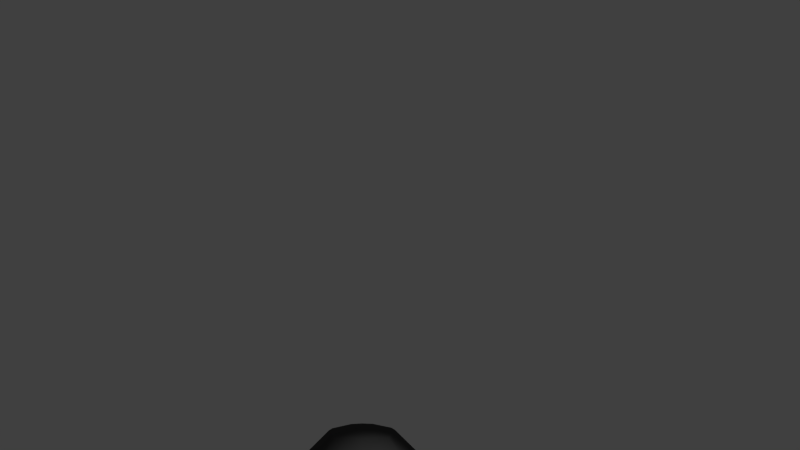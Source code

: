 # Source: ThrowingHat.blend  (saved by Blender 2.71.0; exported with 4.5.12 LTS)
import bpy
from mathutils import Matrix  # noqa: F401  (used for matrix-valued properties, if any)

bpy.ops.wm.read_factory_settings(use_empty=True)
scene = bpy.context.scene
scene.name = 'Scene'

# ---- collections
col_collection_1 = bpy.data.collections.new('Collection 1'); scene.collection.children.link(col_collection_1)

# ---- materials (node trees are filled in below, after node groups)
mat_chapeu = bpy.data.materials.new('Chapeu')
mat_chapeu.alpha_threshold = 0.0
mat_chapeu.roughness = 0.5
mat_chapeu.line_color = (0.0, 0.0, 0.0, 1.0)

# ---- material node trees
mat_chapeu.use_nodes = True; mat_chapeu.node_tree.nodes.clear()
_N = mat_chapeu.node_tree.nodes; _L = mat_chapeu.node_tree.links
n0 = _N.new('ShaderNodeOutputMaterial'); n0.name = 'Material Output'; n0.location = (218, 202)
n1 = _N.new('ShaderNodeBsdfAnisotropic'); n1.name = 'Glossy BSDF'; n1.location = (-214, 369)
n1.distribution = 'BECKMANN'
n1.inputs[0].default_value = (0.09461, 0.09461, 0.09461, 1.0)
n1.inputs[1].default_value = 0.7405
n2 = _N.new('ShaderNodeMixShader'); n2.name = 'Mix Shader'; n2.location = (26, 284)
n2.inputs[0].default_value = 0.2364
n3 = _N.new('ShaderNodeBsdfDiffuse'); n3.name = 'Diffuse BSDF'; n3.location = (-205, 184)
n3.inputs[0].default_value = (0.0, 0.0, 0.0, 1.0)
_L.new(n2.outputs[0], n0.inputs[0])
_L.new(n3.outputs[0], n2.inputs[2])
_L.new(n1.outputs[0], n2.inputs[1])
n0.is_active_output = True

# ---- world
world_world = bpy.data.worlds.new('World'); scene.world = world_world
world_world.color = (0.05088, 0.05088, 0.05088)
world_world.use_sun_shadow = False
world_world.sun_shadow_jitter_overblur = 0.0
world_world.cycles.sampling_method = 'MANUAL'
world_world.cycles.sample_map_resolution = 256

# ---- cameras
cam_camera_001 = bpy.data.cameras.new('Camera.001')
cam_camera_001.clip_end = 100.0
cam_camera_001.lens = 35.0
cam_camera_001.sensor_width = 32.0
cam_camera_001.sensor_height = 18.0
cam_camera_001.dof.focus_distance = 0.0

# ---- lights
light_sun_001 = bpy.data.lights.new('Sun.001', 'SUN')
light_sun_001.transmission_factor = 0.0
light_sun_001.angle = 0.1993
light_sun_001.energy = 1.0
light_sun_001.shadow_buffer_clip_start = 0.5
light_sun_001.shadow_soft_size = 0.1
light_sun_001.shadow_cascade_max_distance = 1000.0
light_sun_001.cycles.use_multiple_importance_sampling = False

# ---- meshes
me_cube_001 = bpy.data.meshes.new('Cube.001')
me_cube_001.from_pydata([(0.7628, 0.6446, 0.06795), (1.136, -0.01306, 0.06795), (1.256, 0.9967, -0.6218), (1.285, -1.022, -0.6253), (0.5196, 0.4909, 0.4249), (0.5511, -0.4784, 0.4343), (1.389, -0.00795, -0.4527), (1.738, -0.009248, -0.5541), (1.261, 0.9781, -0.5541), (1.29, -1.004, -0.5541), (1.733, -0.009381, -0.6253), (0.6954, -0.004783, 0.4994), (0.9683, 0.7528, -0.4527), (0.9777, -0.7573, -0.4527), (0.8103, -0.6382, 0.06795), (1.048, -0.3619, 0.06795), (0.6151, -0.2585, 0.4775), (1.282, -0.4554, -0.4527), (1.749, -0.52, -0.5541), (1.744, -0.5289, -0.6253), (0.2684, 0.5476, 0.4705), (0.245, 0.01152, 0.5944), (0.6445, -1.257, -0.6253), (0.4144, 0.8314, 0.06795), (0.8838, -0.00929, -0.6253), (0.6514, -1.266, -0.5541), (0.4951, -0.9661, -0.4527), (0.6367, 1.307, -0.6218), (0.2921, -0.5601, 0.4695), (0.6392, 1.294, -0.5541), (0.523, 1.018, -0.4527), (0.4426, -0.8127, 0.06795), (0.238, -0.2003, 0.5918), (0.8896, -0.6437, -0.6253), (1.686, 0.4936, -0.6253), (1.691, 0.4844, -0.5541), (0.6303, 0.2664, 0.4814), (1.308, 0.3819, -0.4527), (1.004, 0.3312, 0.06795), (0.7581, 0.6165, -0.6253), (0.231, 0.2312, 0.5762), (-0.7628, 0.6446, 0.06795), (-1.136, -0.01306, 0.06795), (-1.256, 0.9967, -0.6218), (-1.285, -1.022, -0.6253), (0.0, -0.002573, 0.6253), (0.0, -0.009381, -0.6253), (-0.5196, 0.4909, 0.4249), (-0.5511, -0.4784, 0.4343), (-1.389, -0.00795, -0.4527), (-1.738, -0.009248, -0.5541), (-1.261, 0.9781, -0.5541), (-1.29, -1.004, -0.5541), (-1.733, -0.009381, -0.6253), (-0.6954, -0.004783, 0.4994), (-0.9683, 0.7528, -0.4527), (-0.9777, -0.7573, -0.4527), (0.0, 0.6037, 0.466), (0.0, 1.372, -0.6218), (0.0, -0.6348, 0.462), (0.0, -1.377, -0.6253), (0.0, 1.377, -0.5541), (0.0, -1.371, -0.5541), (0.0, 1.045, -0.4527), (0.0, -1.105, -0.4527), (-0.8103, -0.6382, 0.06795), (0.0, 0.9313, 0.06795), (0.0, -0.9354, 0.06795), (-1.048, -0.3619, 0.06795), (-0.6151, -0.2585, 0.4775), (-1.282, -0.4554, -0.4527), (-1.749, -0.52, -0.5541), (-1.744, -0.5289, -0.6253), (0.0, -0.6932, -0.6253), (0.0, -0.2417, 0.6079), (-0.2684, 0.5476, 0.4705), (-0.245, 0.01152, 0.5944), (-0.6445, -1.257, -0.6253), (-0.4144, 0.8314, 0.06795), (-0.8838, -0.00929, -0.6253), (-0.6514, -1.266, -0.5541), (-0.4951, -0.9661, -0.4527), (-0.6367, 1.307, -0.6218), (-0.2921, -0.5601, 0.4695), (-0.6392, 1.294, -0.5541), (-0.523, 1.018, -0.4527), (-0.4426, -0.8127, 0.06795), (-0.238, -0.2003, 0.5918), (-0.8896, -0.6437, -0.6253), (-1.686, 0.4936, -0.6253), (0.0, 0.6744, -0.6253), (-1.691, 0.4844, -0.5541), (-0.6303, 0.2664, 0.4814), (-1.308, 0.3819, -0.4527), (0.0, 0.2395, 0.585), (-1.004, 0.3312, 0.06795), (-0.7581, 0.6165, -0.6253), (-0.231, 0.2312, 0.5762)], [], [(7, 18, 19, 10), (29, 8, 2, 27), (18, 9, 3, 19), (28, 59, 67, 31), (39, 27, 2, 34), (32, 21, 45, 74), (37, 6, 7, 35), (30, 12, 8, 29), (17, 13, 9, 18), (33, 24, 10, 19), (20, 4, 0, 23), (23, 0, 12, 30), (15, 14, 13, 17), (16, 5, 14, 15), (36, 11, 1, 38), (25, 62, 60, 22), (28, 32, 74, 59), (40, 20, 57, 94), (35, 7, 10, 34), (26, 64, 62, 25), (38, 1, 6, 37), (31, 67, 64, 26), (6, 17, 18, 7), (22, 33, 19, 3), (1, 15, 17, 6), (11, 16, 15, 1), (61, 29, 27, 58), (5, 28, 31, 14), (90, 58, 27, 39), (16, 11, 21, 32), (63, 30, 29, 61), (73, 46, 24, 33), (57, 20, 23, 66), (66, 23, 30, 63), (9, 25, 22, 3), (5, 16, 32, 28), (36, 4, 20, 40), (13, 26, 25, 9), (14, 31, 26, 13), (60, 73, 33, 22), (24, 39, 34, 10), (12, 37, 35, 8), (4, 36, 38, 0), (21, 40, 94, 45), (8, 35, 34, 2), (0, 38, 37, 12), (46, 90, 39, 24), (11, 36, 40, 21), (50, 53, 72, 71), (84, 82, 43, 51), (71, 72, 44, 52), (83, 86, 67, 59), (96, 89, 43, 82), (87, 74, 45, 76), (93, 91, 50, 49), (85, 84, 51, 55), (70, 71, 52, 56), (88, 72, 53, 79), (75, 78, 41, 47), (78, 85, 55, 41), (68, 70, 56, 65), (69, 68, 65, 48), (92, 95, 42, 54), (80, 77, 60, 62), (83, 59, 74, 87), (97, 94, 57, 75), (91, 89, 53, 50), (81, 80, 62, 64), (95, 93, 49, 42), (86, 81, 64, 67), (49, 50, 71, 70), (77, 44, 72, 88), (42, 49, 70, 68), (54, 42, 68, 69), (61, 58, 82, 84), (48, 65, 86, 83), (90, 96, 82, 58), (69, 87, 76, 54), (63, 61, 84, 85), (73, 88, 79, 46), (57, 66, 78, 75), (66, 63, 85, 78), (52, 44, 77, 80), (48, 83, 87, 69), (92, 97, 75, 47), (56, 52, 80, 81), (65, 56, 81, 86), (60, 77, 88, 73), (79, 53, 89, 96), (55, 51, 91, 93), (47, 41, 95, 92), (76, 45, 94, 97), (51, 43, 89, 91), (41, 55, 93, 95), (46, 79, 96, 90), (54, 76, 97, 92)])
me_cube_001.polygons.foreach_set('use_smooth', [True] * 96)
_uv = me_cube_001.uv_layers.new(name='UVMap')
_uv.uv.foreach_set('vector', [0.3472, 0.6131, 0.3093, 0.546, 0.3167, 0.5372, 0.3585, 0.6077, 0.347, 0.897, 0.3764, 0.7872, 0.3874, 0.7911, 0.3575, 0.9019, 0.3093, 0.546, 0.2276, 0.4894, 0.2306, 0.4779, 0.3167, 0.5372, 0.05115, 0.6686, 0.001495, 0.6651, 6.223e-05, 0.5796, 0.07357, 0.5947, 0.2502, 0.161, 0.271, 0.04681, 0.3494, 0.1305, 0.3874, 0.2334, 0.05988, 0.728, 0.0751, 0.7576, 0.03719, 0.775, 0.02004, 0.7361, 0.3145, 0.7078, 0.2909, 0.6431, 0.3472, 0.6131, 0.3755, 0.6854, 0.2955, 0.8831, 0.3133, 0.794, 0.3764, 0.7872, 0.347, 0.897, 0.2438, 0.5795, 0.1827, 0.5388, 0.2276, 0.4894, 0.3093, 0.546, 0.1983, 0.3644, 0.2338, 0.2655, 0.3658, 0.3143, 0.3377, 0.3956, 0.1276, 0.8265, 0.1535, 0.797, 0.221, 0.7967, 0.2027, 0.8557, 0.2027, 0.8557, 0.221, 0.7967, 0.3133, 0.794, 0.2955, 0.8831, 0.1779, 0.6428, 0.1333, 0.6138, 0.1827, 0.5388, 0.2438, 0.5795, 0.1101, 0.6958, 0.09162, 0.6677, 0.1333, 0.6138, 0.1779, 0.6428, 0.1457, 0.7614, 0.1344, 0.7244, 0.2104, 0.684, 0.2221, 0.7371, 0.123, 0.4572, 0.01612, 0.439, 0.01796, 0.4273, 0.125, 0.4457, 0.05115, 0.6686, 0.05988, 0.728, 0.02004, 0.7361, 0.001495, 0.6651, 0.09112, 0.7887, 0.1276, 0.8265, 0.1017, 0.8625, 0.06007, 0.8115, 0.3755, 0.6854, 0.3472, 0.6131, 0.3585, 0.6077, 0.3873, 0.6848, 0.09883, 0.509, 0.01562, 0.4868, 0.01612, 0.439, 0.123, 0.4572, 0.2221, 0.7371, 0.2104, 0.684, 0.2909, 0.6431, 0.3145, 0.7078, 0.07357, 0.5947, 6.223e-05, 0.5796, 0.01562, 0.4868, 0.09883, 0.509, 0.2909, 0.6431, 0.2438, 0.5795, 0.3093, 0.546, 0.3472, 0.6131, 0.125, 0.4457, 0.1983, 0.3644, 0.3377, 0.3956, 0.2381, 0.4459, 0.2104, 0.684, 0.1779, 0.6428, 0.2438, 0.5795, 0.2909, 0.6431, 0.1344, 0.7244, 0.1101, 0.6958, 0.1779, 0.6428, 0.2104, 0.684, 0.3006, 0.9951, 0.347, 0.897, 0.3575, 0.9019, 0.3111, 0.9999, 0.09162, 0.6677, 0.05115, 0.6686, 0.07357, 0.5947, 0.1333, 0.6138, 0.1357, 0.1085, 0.1758, 6.223e-05, 0.271, 0.04681, 0.2502, 0.161, 0.1101, 0.6958, 0.1344, 0.7244, 0.0751, 0.7576, 0.05988, 0.728, 0.2509, 0.9638, 0.2955, 0.8831, 0.347, 0.897, 0.3006, 0.9951, 0.05721, 0.321, 0.09647, 0.2148, 0.2338, 0.2655, 0.1983, 0.3644, 0.1017, 0.8625, 0.1276, 0.8265, 0.2027, 0.8557, 0.169, 0.9189, 0.169, 0.9189, 0.2027, 0.8557, 0.2955, 0.8831, 0.2509, 0.9638, 0.2276, 0.4894, 0.123, 0.4572, 0.125, 0.4457, 0.2306, 0.4779, 0.09162, 0.6677, 0.1101, 0.6958, 0.05988, 0.728, 0.05115, 0.6686, 0.1457, 0.7614, 0.1535, 0.797, 0.1276, 0.8265, 0.09112, 0.7887, 0.1827, 0.5388, 0.09883, 0.509, 0.123, 0.4572, 0.2276, 0.4894, 0.1333, 0.6138, 0.07357, 0.5947, 0.09883, 0.509, 0.1827, 0.5388, 0.01796, 0.4273, 0.05721, 0.321, 0.1983, 0.3644, 0.125, 0.4457, 0.2338, 0.2655, 0.2502, 0.161, 0.3874, 0.2334, 0.3658, 0.3143, 0.3133, 0.794, 0.3145, 0.7078, 0.3755, 0.6854, 0.3764, 0.7872, 0.1535, 0.797, 0.1457, 0.7614, 0.2221, 0.7371, 0.221, 0.7967, 0.0751, 0.7576, 0.09112, 0.7887, 0.06007, 0.8115, 0.03719, 0.775, 0.3764, 0.7872, 0.3755, 0.6854, 0.3873, 0.6848, 0.3874, 0.7911, 0.221, 0.7967, 0.2221, 0.7371, 0.3145, 0.7078, 0.3133, 0.794, 0.09647, 0.2148, 0.1357, 0.1085, 0.2502, 0.161, 0.2338, 0.2655, 0.1344, 0.7244, 0.1457, 0.7614, 0.09112, 0.7887, 0.0751, 0.7576, 0.3472, 0.6131, 0.3585, 0.6077, 0.3167, 0.5372, 0.3093, 0.546, 0.347, 0.897, 0.3575, 0.9019, 0.3874, 0.7911, 0.3764, 0.7872, 0.3093, 0.546, 0.3167, 0.5372, 0.2306, 0.4779, 0.2276, 0.4894, 0.05115, 0.6686, 0.07357, 0.5947, 6.223e-05, 0.5796, 0.001495, 0.6651, 0.2502, 0.161, 0.3874, 0.2334, 0.3494, 0.1305, 0.271, 0.04681, 0.05988, 0.728, 0.02004, 0.7361, 0.03719, 0.775, 0.0751, 0.7576, 0.3145, 0.7078, 0.3755, 0.6854, 0.3472, 0.6131, 0.2909, 0.6431, 0.2955, 0.8831, 0.347, 0.897, 0.3764, 0.7872, 0.3133, 0.794, 0.2438, 0.5795, 0.3093, 0.546, 0.2276, 0.4894, 0.1827, 0.5388, 0.1983, 0.3644, 0.3377, 0.3956, 0.3658, 0.3143, 0.2338, 0.2655, 0.1276, 0.8265, 0.2027, 0.8557, 0.221, 0.7967, 0.1535, 0.797, 0.2027, 0.8557, 0.2955, 0.8831, 0.3133, 0.794, 0.221, 0.7967, 0.1779, 0.6428, 0.2438, 0.5795, 0.1827, 0.5388, 0.1333, 0.6138, 0.1101, 0.6958, 0.1779, 0.6428, 0.1333, 0.6138, 0.09162, 0.6677, 0.1457, 0.7614, 0.2221, 0.7371, 0.2104, 0.684, 0.1344, 0.7244, 0.123, 0.4572, 0.125, 0.4457, 0.01796, 0.4273, 0.01612, 0.439, 0.05115, 0.6686, 0.001495, 0.6651, 0.02004, 0.7361, 0.05988, 0.728, 0.09112, 0.7887, 0.06007, 0.8115, 0.1017, 0.8625, 0.1276, 0.8265, 0.3755, 0.6854, 0.3873, 0.6848, 0.3585, 0.6077, 0.3472, 0.6131, 0.09883, 0.509, 0.123, 0.4572, 0.01612, 0.439, 0.01562, 0.4868, 0.2221, 0.7371, 0.3145, 0.7078, 0.2909, 0.6431, 0.2104, 0.684, 0.07357, 0.5947, 0.09883, 0.509, 0.01562, 0.4868, 6.223e-05, 0.5796, 0.2909, 0.6431, 0.3472, 0.6131, 0.3093, 0.546, 0.2438, 0.5795, 0.125, 0.4457, 0.2381, 0.4459, 0.3377, 0.3956, 0.1983, 0.3644, 0.2104, 0.684, 0.2909, 0.6431, 0.2438, 0.5795, 0.1779, 0.6428, 0.1344, 0.7244, 0.2104, 0.684, 0.1779, 0.6428, 0.1101, 0.6958, 0.3006, 0.9951, 0.3111, 0.9999, 0.3575, 0.9019, 0.347, 0.897, 0.09162, 0.6677, 0.1333, 0.6138, 0.07357, 0.5947, 0.05115, 0.6686, 0.1357, 0.1085, 0.2502, 0.161, 0.271, 0.04681, 0.1758, 6.223e-05, 0.1101, 0.6958, 0.05988, 0.728, 0.0751, 0.7576, 0.1344, 0.7244, 0.2509, 0.9638, 0.3006, 0.9951, 0.347, 0.897, 0.2955, 0.8831, 0.05721, 0.321, 0.1983, 0.3644, 0.2338, 0.2655, 0.09647, 0.2148, 0.1017, 0.8625, 0.169, 0.9189, 0.2027, 0.8557, 0.1276, 0.8265, 0.169, 0.9189, 0.2509, 0.9638, 0.2955, 0.8831, 0.2027, 0.8557, 0.2276, 0.4894, 0.2306, 0.4779, 0.125, 0.4457, 0.123, 0.4572, 0.09162, 0.6677, 0.05115, 0.6686, 0.05988, 0.728, 0.1101, 0.6958, 0.1457, 0.7614, 0.09112, 0.7887, 0.1276, 0.8265, 0.1535, 0.797, 0.1827, 0.5388, 0.2276, 0.4894, 0.123, 0.4572, 0.09883, 0.509, 0.1333, 0.6138, 0.1827, 0.5388, 0.09883, 0.509, 0.07357, 0.5947, 0.01796, 0.4273, 0.125, 0.4457, 0.1983, 0.3644, 0.05721, 0.321, 0.2338, 0.2655, 0.3658, 0.3143, 0.3874, 0.2334, 0.2502, 0.161, 0.3133, 0.794, 0.3764, 0.7872, 0.3755, 0.6854, 0.3145, 0.7078, 0.1535, 0.797, 0.221, 0.7967, 0.2221, 0.7371, 0.1457, 0.7614, 0.0751, 0.7576, 0.03719, 0.775, 0.06007, 0.8115, 0.09112, 0.7887, 0.3764, 0.7872, 0.3874, 0.7911, 0.3873, 0.6848, 0.3755, 0.6854, 0.221, 0.7967, 0.3133, 0.794, 0.3145, 0.7078, 0.2221, 0.7371, 0.09647, 0.2148, 0.2338, 0.2655, 0.2502, 0.161, 0.1357, 0.1085, 0.1344, 0.7244, 0.0751, 0.7576, 0.09112, 0.7887, 0.1457, 0.7614])
me_cube_001.materials.append(mat_chapeu)
me_cube_001.use_remesh_preserve_volume = False
me_cube_001.use_remesh_preserve_attributes = False
me_cube_001.use_mirror_vertex_groups = False
me_cube_001.update()

# ---- objects
ob_sun = bpy.data.objects.new('Sun', light_sun_001)
ob_camera = bpy.data.objects.new('Camera', cam_camera_001)
ob_chapeu = bpy.data.objects.new('Chapeu', me_cube_001)

# ---- transforms, parenting, visibility, modifiers, constraints
ob_sun.location = (-0.04552, -5.392, 1.501)
ob_sun.rotation_euler = (-0.8446, 1.008, -2.13)
ob_sun.lineart.crease_threshold = 0.0
ob_camera.location = (0.003167, -18.46, 4.817)
ob_camera.rotation_euler = (1.571, -0.0, -0.04334)
ob_camera.lineart.crease_threshold = 0.0
ob_chapeu.location = (0.0, 0.0, 0.0)
ob_chapeu.lineart.crease_threshold = 0.0
_vg = ob_chapeu.vertex_groups.new(name='hips')
_vg = ob_chapeu.vertex_groups.new(name='spine')
_vg = ob_chapeu.vertex_groups.new(name='chest')
_vg = ob_chapeu.vertex_groups.new(name='head')
_vg = ob_chapeu.vertex_groups.new(name='head')
_vg = ob_chapeu.vertex_groups.new(name='shoulder.L')
_vg = ob_chapeu.vertex_groups.new(name='upper_arm.L')
_vg = ob_chapeu.vertex_groups.new(name='forearm.L')
_vg = ob_chapeu.vertex_groups.new(name='hand.L')
_vg = ob_chapeu.vertex_groups.new(name='palm.01.L')
_vg = ob_chapeu.vertex_groups.new(name='f_index.01.L')
_vg = ob_chapeu.vertex_groups.new(name='f_index.02.L')
_vg = ob_chapeu.vertex_groups.new(name='f_index.03.L')
_vg = ob_chapeu.vertex_groups.new(name='thumb.01.L')
_vg = ob_chapeu.vertex_groups.new(name='thumb.02.L')
_vg = ob_chapeu.vertex_groups.new(name='thumb.03.L')
_vg = ob_chapeu.vertex_groups.new(name='palm.02.L')
_vg = ob_chapeu.vertex_groups.new(name='f_middle.01.L')
_vg = ob_chapeu.vertex_groups.new(name='f_middle.02.L')
_vg = ob_chapeu.vertex_groups.new(name='f_middle.03.L')
_vg = ob_chapeu.vertex_groups.new(name='palm.03.L')
_vg = ob_chapeu.vertex_groups.new(name='f_ring.01.L')
_vg = ob_chapeu.vertex_groups.new(name='f_ring.02.L')
_vg = ob_chapeu.vertex_groups.new(name='f_ring.03.L')
_vg = ob_chapeu.vertex_groups.new(name='shoulder.R')
_vg = ob_chapeu.vertex_groups.new(name='upper_arm.R')
_vg = ob_chapeu.vertex_groups.new(name='forearm.R')
_vg = ob_chapeu.vertex_groups.new(name='hand.R')
_vg = ob_chapeu.vertex_groups.new(name='palm.01.R')
_vg = ob_chapeu.vertex_groups.new(name='f_index.01.R')
_vg = ob_chapeu.vertex_groups.new(name='f_index.02.R')
_vg = ob_chapeu.vertex_groups.new(name='f_index.03.R')
_vg = ob_chapeu.vertex_groups.new(name='thumb.01.R')
_vg = ob_chapeu.vertex_groups.new(name='thumb.02.R')
_vg = ob_chapeu.vertex_groups.new(name='thumb.03.R')
_vg = ob_chapeu.vertex_groups.new(name='palm.02.R')
_vg = ob_chapeu.vertex_groups.new(name='f_middle.01.R')
_vg = ob_chapeu.vertex_groups.new(name='f_middle.02.R')
_vg = ob_chapeu.vertex_groups.new(name='f_middle.03.R')
_vg = ob_chapeu.vertex_groups.new(name='palm.03.R')
_vg = ob_chapeu.vertex_groups.new(name='f_ring.01.R')
_vg = ob_chapeu.vertex_groups.new(name='f_ring.02.R')
_vg = ob_chapeu.vertex_groups.new(name='f_ring.03.R')
_vg = ob_chapeu.vertex_groups.new(name='thigh.L')
_vg = ob_chapeu.vertex_groups.new(name='shin.L')
_vg = ob_chapeu.vertex_groups.new(name='foot.L')
_vg = ob_chapeu.vertex_groups.new(name='toe.L')
_vg = ob_chapeu.vertex_groups.new(name='thigh.R')
_vg = ob_chapeu.vertex_groups.new(name='shin.R')
_vg = ob_chapeu.vertex_groups.new(name='foot.R')
_vg = ob_chapeu.vertex_groups.new(name='toe.R')
_vg = ob_chapeu.vertex_groups.new(name='neck')
_vg = ob_chapeu.vertex_groups.new(name='upper_arm.L.001')
_vg = ob_chapeu.vertex_groups.new(name='forearm.L.001')
_vg = ob_chapeu.vertex_groups.new(name='upper_arm.R.001')
_vg = ob_chapeu.vertex_groups.new(name='forearm.R.001')
_vg = ob_chapeu.vertex_groups.new(name='ChapeuBone')
_vg = ob_chapeu.vertex_groups.new(name='upper_arm.L.003')
_vg = ob_chapeu.vertex_groups.new(name='upper_arm.L.002')
_vg = ob_chapeu.vertex_groups.new(name='upper_arm.L.004')
_vg = ob_chapeu.vertex_groups.new(name='upper_arm.R.002')
_vg = ob_chapeu.vertex_groups.new(name='forearm.R.002')
_vg = ob_chapeu.vertex_groups.new(name='foot_IK_main.L')
_vg = ob_chapeu.vertex_groups.new(name='roll_back.L')
_vg = ob_chapeu.vertex_groups.new(name='roll_front.L')
_vg = ob_chapeu.vertex_groups.new(name='foot_IK.L')
_vg = ob_chapeu.vertex_groups.new(name='roll_main.L')
_vg = ob_chapeu.vertex_groups.new(name='foot_IK_main.R')
_vg = ob_chapeu.vertex_groups.new(name='roll_back.R')
_vg = ob_chapeu.vertex_groups.new(name='roll_front.R')
_vg = ob_chapeu.vertex_groups.new(name='foot_IK.R')
_vg = ob_chapeu.vertex_groups.new(name='roll_main.R')

# ---- collection membership
col_collection_1.objects.link(ob_sun)
col_collection_1.objects.link(ob_camera)
col_collection_1.objects.link(ob_chapeu)

# ---- scene / render settings (as saved in the file)
scene.camera = ob_camera
scene.frame_start = 0; scene.frame_end = 15; scene.frame_set(0)
scene.render.engine = 'CYCLES'
scene.render.image_settings.color_mode = 'RGB'
scene.render.image_settings.quality = 100
scene.render.resolution_percentage = 50
scene.render.dither_intensity = 0.0
scene.render.use_bake_selected_to_active = True
scene.cycles.use_denoising = False
scene.cycles.samples = 50
scene.cycles.sampling_pattern = 'TABULATED_SOBOL'
scene.cycles.light_sampling_threshold = 0.0
scene.cycles.use_adaptive_sampling = False
scene.cycles.use_light_tree = False
scene.cycles.caustics_reflective = False
scene.cycles.caustics_refractive = False
scene.cycles.blur_glossy = 0.0
scene.cycles.volume_bounces = 1
scene.cycles.pixel_filter_type = 'GAUSSIAN'
scene.cycles.seed = 1
scene.cycles.sample_clamp_direct = 7.0
scene.cycles.sample_clamp_indirect = 7.0
scene.cycles.bake_type = 'DIFFUSE'
scene.view_settings.view_transform = 'Standard'
bpy.context.view_layer.update()
